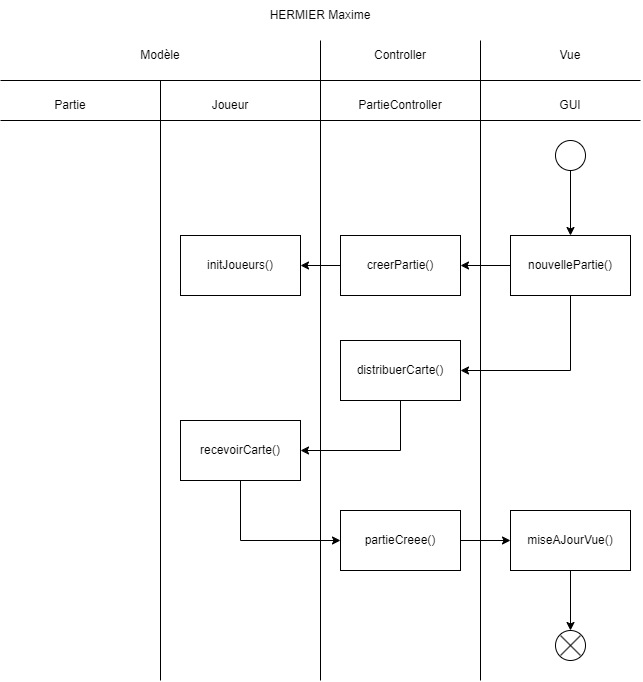

The diagram above was exported from draw.io. Its source (the exported page's mxGraphModel, read from the mxfile embedded in the PNG):
<mxGraphModel dx="875" dy="442" grid="1" gridSize="10" guides="1" tooltips="1" connect="1" arrows="1" fold="1" page="1" pageScale="1" pageWidth="827" pageHeight="1169" math="0" shadow="0">
  <root>
    <mxCell id="0" />
    <mxCell id="1" parent="0" />
    <mxCell id="1lwSEpEN7564J6HRT6k9-3" value="" style="endArrow=none;html=1;rounded=0;" edge="1" parent="1">
      <mxGeometry width="50" height="50" relative="1" as="geometry">
        <mxPoint x="200" y="680" as="sourcePoint" />
        <mxPoint x="200" y="80" as="targetPoint" />
      </mxGeometry>
    </mxCell>
    <mxCell id="1lwSEpEN7564J6HRT6k9-4" value="" style="endArrow=none;html=1;rounded=0;" edge="1" parent="1">
      <mxGeometry width="50" height="50" relative="1" as="geometry">
        <mxPoint x="360" y="680" as="sourcePoint" />
        <mxPoint x="360" y="40" as="targetPoint" />
      </mxGeometry>
    </mxCell>
    <mxCell id="1lwSEpEN7564J6HRT6k9-5" value="" style="endArrow=none;html=1;rounded=0;" edge="1" parent="1">
      <mxGeometry width="50" height="50" relative="1" as="geometry">
        <mxPoint x="520" y="680" as="sourcePoint" />
        <mxPoint x="520" y="40" as="targetPoint" />
      </mxGeometry>
    </mxCell>
    <mxCell id="1lwSEpEN7564J6HRT6k9-7" value="" style="endArrow=none;html=1;rounded=0;" edge="1" parent="1">
      <mxGeometry width="50" height="50" relative="1" as="geometry">
        <mxPoint x="40" y="80" as="sourcePoint" />
        <mxPoint x="680" y="80" as="targetPoint" />
      </mxGeometry>
    </mxCell>
    <mxCell id="1lwSEpEN7564J6HRT6k9-8" value="" style="endArrow=none;html=1;rounded=0;" edge="1" parent="1">
      <mxGeometry width="50" height="50" relative="1" as="geometry">
        <mxPoint x="40" y="120" as="sourcePoint" />
        <mxPoint x="680" y="120" as="targetPoint" />
      </mxGeometry>
    </mxCell>
    <mxCell id="1lwSEpEN7564J6HRT6k9-9" value="Modèle" style="text;html=1;align=center;verticalAlign=middle;whiteSpace=wrap;rounded=0;" vertex="1" parent="1">
      <mxGeometry x="170" y="40" width="60" height="30" as="geometry" />
    </mxCell>
    <mxCell id="1lwSEpEN7564J6HRT6k9-10" value="Controller" style="text;html=1;align=center;verticalAlign=middle;whiteSpace=wrap;rounded=0;" vertex="1" parent="1">
      <mxGeometry x="410" y="40" width="60" height="30" as="geometry" />
    </mxCell>
    <mxCell id="1lwSEpEN7564J6HRT6k9-11" value="Vue" style="text;html=1;align=center;verticalAlign=middle;whiteSpace=wrap;rounded=0;" vertex="1" parent="1">
      <mxGeometry x="580" y="40" width="60" height="30" as="geometry" />
    </mxCell>
    <mxCell id="1lwSEpEN7564J6HRT6k9-12" value="GUI" style="text;html=1;align=center;verticalAlign=middle;whiteSpace=wrap;rounded=0;" vertex="1" parent="1">
      <mxGeometry x="580" y="90" width="60" height="30" as="geometry" />
    </mxCell>
    <mxCell id="1lwSEpEN7564J6HRT6k9-13" value="PartieController" style="text;html=1;align=center;verticalAlign=middle;whiteSpace=wrap;rounded=0;" vertex="1" parent="1">
      <mxGeometry x="410" y="90" width="60" height="30" as="geometry" />
    </mxCell>
    <mxCell id="1lwSEpEN7564J6HRT6k9-14" value="Joueur" style="text;html=1;align=center;verticalAlign=middle;whiteSpace=wrap;rounded=0;" vertex="1" parent="1">
      <mxGeometry x="240" y="90" width="60" height="30" as="geometry" />
    </mxCell>
    <mxCell id="1lwSEpEN7564J6HRT6k9-15" value="Partie" style="text;html=1;align=center;verticalAlign=middle;whiteSpace=wrap;rounded=0;" vertex="1" parent="1">
      <mxGeometry x="80" y="90" width="60" height="30" as="geometry" />
    </mxCell>
    <mxCell id="1lwSEpEN7564J6HRT6k9-18" value="" style="edgeStyle=orthogonalEdgeStyle;rounded=0;orthogonalLoop=1;jettySize=auto;html=1;" edge="1" parent="1" source="1lwSEpEN7564J6HRT6k9-16" target="1lwSEpEN7564J6HRT6k9-17">
      <mxGeometry relative="1" as="geometry" />
    </mxCell>
    <mxCell id="1lwSEpEN7564J6HRT6k9-16" value="" style="ellipse;whiteSpace=wrap;html=1;aspect=fixed;" vertex="1" parent="1">
      <mxGeometry x="595" y="140" width="30" height="30" as="geometry" />
    </mxCell>
    <mxCell id="1lwSEpEN7564J6HRT6k9-20" value="" style="edgeStyle=orthogonalEdgeStyle;rounded=0;orthogonalLoop=1;jettySize=auto;html=1;" edge="1" parent="1" source="1lwSEpEN7564J6HRT6k9-17" target="1lwSEpEN7564J6HRT6k9-19">
      <mxGeometry relative="1" as="geometry" />
    </mxCell>
    <mxCell id="1lwSEpEN7564J6HRT6k9-27" style="edgeStyle=orthogonalEdgeStyle;rounded=0;orthogonalLoop=1;jettySize=auto;html=1;entryX=1;entryY=0.5;entryDx=0;entryDy=0;" edge="1" parent="1" source="1lwSEpEN7564J6HRT6k9-17" target="1lwSEpEN7564J6HRT6k9-23">
      <mxGeometry relative="1" as="geometry">
        <Array as="points">
          <mxPoint x="610" y="370" />
        </Array>
      </mxGeometry>
    </mxCell>
    <mxCell id="1lwSEpEN7564J6HRT6k9-17" value="nouvellePartie()" style="whiteSpace=wrap;html=1;" vertex="1" parent="1">
      <mxGeometry x="550" y="235" width="120" height="60" as="geometry" />
    </mxCell>
    <mxCell id="1lwSEpEN7564J6HRT6k9-22" value="" style="edgeStyle=orthogonalEdgeStyle;rounded=0;orthogonalLoop=1;jettySize=auto;html=1;" edge="1" parent="1" source="1lwSEpEN7564J6HRT6k9-19" target="1lwSEpEN7564J6HRT6k9-21">
      <mxGeometry relative="1" as="geometry" />
    </mxCell>
    <mxCell id="1lwSEpEN7564J6HRT6k9-19" value="creerPartie()" style="whiteSpace=wrap;html=1;" vertex="1" parent="1">
      <mxGeometry x="380" y="235" width="120" height="60" as="geometry" />
    </mxCell>
    <mxCell id="1lwSEpEN7564J6HRT6k9-21" value="initJoueurs()" style="whiteSpace=wrap;html=1;" vertex="1" parent="1">
      <mxGeometry x="220" y="235" width="120" height="60" as="geometry" />
    </mxCell>
    <mxCell id="1lwSEpEN7564J6HRT6k9-26" value="" style="edgeStyle=orthogonalEdgeStyle;rounded=0;orthogonalLoop=1;jettySize=auto;html=1;" edge="1" parent="1" source="1lwSEpEN7564J6HRT6k9-23" target="1lwSEpEN7564J6HRT6k9-25">
      <mxGeometry relative="1" as="geometry">
        <Array as="points">
          <mxPoint x="440" y="450" />
          <mxPoint x="340" y="450" />
        </Array>
      </mxGeometry>
    </mxCell>
    <mxCell id="1lwSEpEN7564J6HRT6k9-23" value="distribuerCarte()" style="whiteSpace=wrap;html=1;" vertex="1" parent="1">
      <mxGeometry x="380" y="340" width="120" height="60" as="geometry" />
    </mxCell>
    <mxCell id="1lwSEpEN7564J6HRT6k9-29" value="" style="edgeStyle=orthogonalEdgeStyle;rounded=0;orthogonalLoop=1;jettySize=auto;html=1;" edge="1" parent="1" source="1lwSEpEN7564J6HRT6k9-25" target="1lwSEpEN7564J6HRT6k9-28">
      <mxGeometry relative="1" as="geometry">
        <Array as="points">
          <mxPoint x="280" y="540" />
        </Array>
      </mxGeometry>
    </mxCell>
    <mxCell id="1lwSEpEN7564J6HRT6k9-25" value="recevoirCarte()" style="whiteSpace=wrap;html=1;" vertex="1" parent="1">
      <mxGeometry x="220" y="420" width="120" height="60" as="geometry" />
    </mxCell>
    <mxCell id="1lwSEpEN7564J6HRT6k9-31" value="" style="edgeStyle=orthogonalEdgeStyle;rounded=0;orthogonalLoop=1;jettySize=auto;html=1;" edge="1" parent="1" source="1lwSEpEN7564J6HRT6k9-28" target="1lwSEpEN7564J6HRT6k9-30">
      <mxGeometry relative="1" as="geometry" />
    </mxCell>
    <mxCell id="1lwSEpEN7564J6HRT6k9-28" value="partieCreee()" style="whiteSpace=wrap;html=1;" vertex="1" parent="1">
      <mxGeometry x="380" y="510" width="120" height="60" as="geometry" />
    </mxCell>
    <mxCell id="1lwSEpEN7564J6HRT6k9-35" value="" style="edgeStyle=orthogonalEdgeStyle;rounded=0;orthogonalLoop=1;jettySize=auto;html=1;" edge="1" parent="1" source="1lwSEpEN7564J6HRT6k9-30" target="1lwSEpEN7564J6HRT6k9-34">
      <mxGeometry relative="1" as="geometry" />
    </mxCell>
    <mxCell id="1lwSEpEN7564J6HRT6k9-30" value="miseAJourVue()" style="whiteSpace=wrap;html=1;" vertex="1" parent="1">
      <mxGeometry x="550" y="510" width="120" height="60" as="geometry" />
    </mxCell>
    <mxCell id="1lwSEpEN7564J6HRT6k9-32" value="HERMIER Maxime" style="text;html=1;align=center;verticalAlign=middle;whiteSpace=wrap;rounded=0;" vertex="1" parent="1">
      <mxGeometry x="300" width="120" height="30" as="geometry" />
    </mxCell>
    <mxCell id="1lwSEpEN7564J6HRT6k9-34" value="" style="ellipse;whiteSpace=wrap;html=1;fillColor=none;" vertex="1" parent="1">
      <mxGeometry x="595" y="630" width="30" height="30" as="geometry" />
    </mxCell>
    <mxCell id="1lwSEpEN7564J6HRT6k9-38" value="" style="endArrow=none;html=1;rounded=0;" edge="1" parent="1">
      <mxGeometry width="50" height="50" relative="1" as="geometry">
        <mxPoint x="600" y="655" as="sourcePoint" />
        <mxPoint x="620" y="635" as="targetPoint" />
        <Array as="points">
          <mxPoint x="620" y="635" />
        </Array>
      </mxGeometry>
    </mxCell>
    <mxCell id="1lwSEpEN7564J6HRT6k9-39" value="" style="endArrow=none;html=1;rounded=0;" edge="1" parent="1">
      <mxGeometry width="50" height="50" relative="1" as="geometry">
        <mxPoint x="620" y="655" as="sourcePoint" />
        <mxPoint x="600" y="635" as="targetPoint" />
        <Array as="points">
          <mxPoint x="600" y="635" />
        </Array>
      </mxGeometry>
    </mxCell>
  </root>
</mxGraphModel>